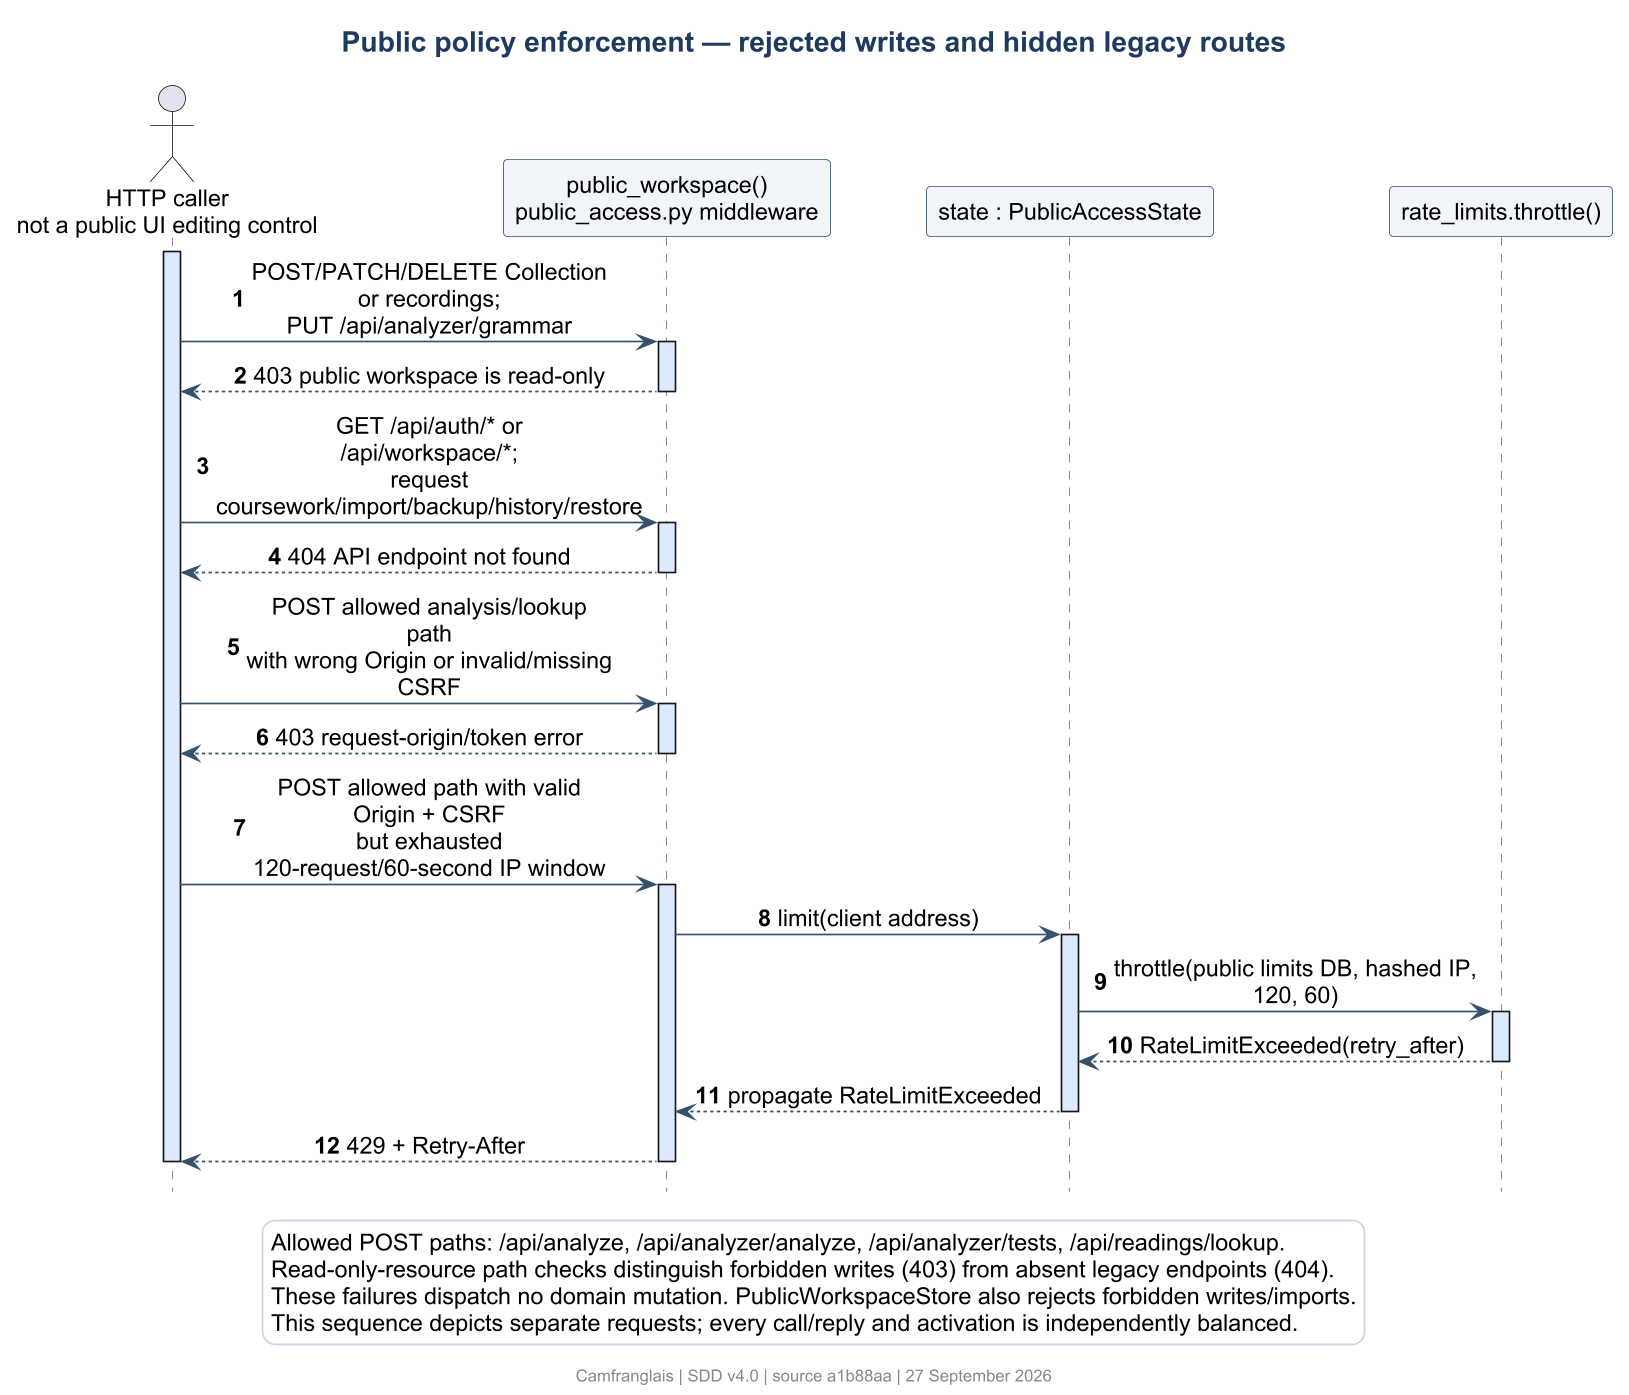

The diagram above was rendered by PlantUML. Its source (embedded in the PNG):
@startuml
!include theme.iuml
title Public policy enforcement — rejected writes and hidden legacy routes
hide footbox
autonumber
actor "HTTP caller\nnot a public UI editing control" as Caller
participant "public_workspace()\npublic_access.py middleware" as Boundary
participant "state : PublicAccessState" as State
participant "rate_limits.throttle()" as Limiter
activate Caller
Caller -> Boundary : POST/PATCH/DELETE Collection or recordings;\nPUT /api/analyzer/grammar
activate Boundary
Boundary --> Caller : 403 public workspace is read-only
deactivate Boundary
Caller -> Boundary : GET /api/auth/* or /api/workspace/*;\nrequest coursework/import/backup/history/restore
activate Boundary
Boundary --> Caller : 404 API endpoint not found
deactivate Boundary
Caller -> Boundary : POST allowed analysis/lookup path\nwith wrong Origin or invalid/missing CSRF
activate Boundary
Boundary --> Caller : 403 request-origin/token error
deactivate Boundary
Caller -> Boundary : POST allowed path with valid Origin + CSRF\nbut exhausted 120-request/60-second IP window
activate Boundary
Boundary -> State : limit(client address)
activate State
State -> Limiter : throttle(public limits DB, hashed IP, 120, 60)
activate Limiter
Limiter --> State : RateLimitExceeded(retry_after)
deactivate Limiter
State --> Boundary : propagate RateLimitExceeded
deactivate State
Boundary --> Caller : 429 + Retry-After
deactivate Boundary
deactivate Caller
legend bottom
  Allowed POST paths: /api/analyze, /api/analyzer/analyze, /api/analyzer/tests, /api/readings/lookup.
  Read-only-resource path checks distinguish forbidden writes (403) from absent legacy endpoints (404).
  These failures dispatch no domain mutation. PublicWorkspaceStore also rejects forbidden writes/imports.
  This sequence depicts separate requests; every call/reply and activation is independently balanced.
endlegend
@enduml